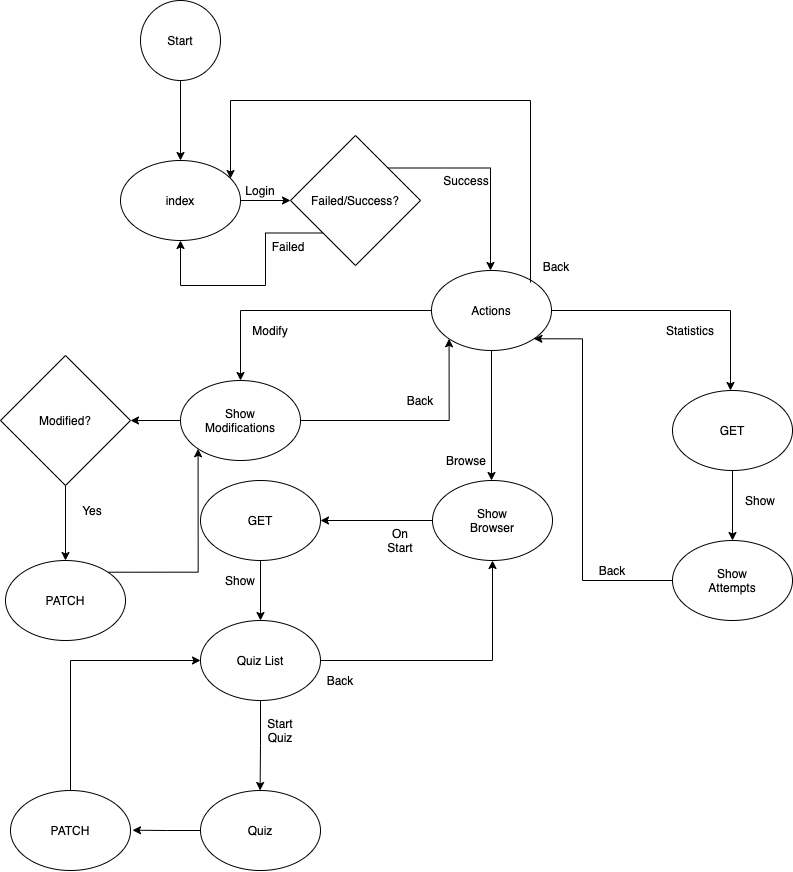

The diagram above was exported from draw.io. Its source (the exported page's mxGraphModel, read from the mxfile embedded in the PNG):
<mxGraphModel dx="1577" dy="942" grid="1" gridSize="10" guides="1" tooltips="1" connect="1" arrows="1" fold="1" page="1" pageScale="1" pageWidth="850" pageHeight="1100" math="0" shadow="0">
  <root>
    <mxCell id="0" />
    <mxCell id="1" parent="0" />
    <mxCell id="2" style="edgeStyle=orthogonalEdgeStyle;rounded=0;orthogonalLoop=1;jettySize=auto;html=1;exitX=0.5;exitY=1;exitDx=0;exitDy=0;" edge="1" source="3" parent="1">
      <mxGeometry relative="1" as="geometry">
        <mxPoint x="238" y="190" as="targetPoint" />
      </mxGeometry>
    </mxCell>
    <mxCell id="3" value="Start" style="ellipse;whiteSpace=wrap;html=1;aspect=fixed;" vertex="1" parent="1">
      <mxGeometry x="198" y="30" width="80" height="80" as="geometry" />
    </mxCell>
    <mxCell id="4" style="edgeStyle=orthogonalEdgeStyle;rounded=0;orthogonalLoop=1;jettySize=auto;html=1;exitX=1;exitY=0.5;exitDx=0;exitDy=0;" edge="1" source="5" parent="1">
      <mxGeometry relative="1" as="geometry">
        <mxPoint x="348" y="230" as="targetPoint" />
      </mxGeometry>
    </mxCell>
    <mxCell id="5" value="" style="ellipse;whiteSpace=wrap;html=1;" vertex="1" parent="1">
      <mxGeometry x="178" y="190" width="120" height="80" as="geometry" />
    </mxCell>
    <mxCell id="6" value="index" style="text;html=1;strokeColor=none;fillColor=none;align=center;verticalAlign=middle;whiteSpace=wrap;rounded=0;" vertex="1" parent="1">
      <mxGeometry x="218" y="220" width="40" height="20" as="geometry" />
    </mxCell>
    <mxCell id="7" style="edgeStyle=orthogonalEdgeStyle;rounded=0;orthogonalLoop=1;jettySize=auto;html=1;exitX=1;exitY=0;exitDx=0;exitDy=0;" edge="1" source="9" parent="1">
      <mxGeometry relative="1" as="geometry">
        <mxPoint x="548" y="300" as="targetPoint" />
      </mxGeometry>
    </mxCell>
    <mxCell id="8" style="edgeStyle=orthogonalEdgeStyle;rounded=0;orthogonalLoop=1;jettySize=auto;html=1;exitX=0;exitY=1;exitDx=0;exitDy=0;entryX=0.5;entryY=1;entryDx=0;entryDy=0;" edge="1" source="9" target="5" parent="1">
      <mxGeometry relative="1" as="geometry" />
    </mxCell>
    <mxCell id="9" value="Failed/Success?" style="rhombus;whiteSpace=wrap;html=1;" vertex="1" parent="1">
      <mxGeometry x="348" y="165" width="130" height="130" as="geometry" />
    </mxCell>
    <mxCell id="10" value="Failed" style="text;html=1;strokeColor=none;fillColor=none;align=center;verticalAlign=middle;whiteSpace=wrap;rounded=0;" vertex="1" parent="1">
      <mxGeometry x="326" y="266" width="40" height="20" as="geometry" />
    </mxCell>
    <mxCell id="11" value="Success" style="text;html=1;strokeColor=none;fillColor=none;align=center;verticalAlign=middle;whiteSpace=wrap;rounded=0;" vertex="1" parent="1">
      <mxGeometry x="504" y="200" width="40" height="20" as="geometry" />
    </mxCell>
    <mxCell id="12" style="edgeStyle=orthogonalEdgeStyle;rounded=0;orthogonalLoop=1;jettySize=auto;html=1;exitX=0;exitY=0.5;exitDx=0;exitDy=0;" edge="1" source="15" parent="1">
      <mxGeometry relative="1" as="geometry">
        <mxPoint x="298" y="410" as="targetPoint" />
      </mxGeometry>
    </mxCell>
    <mxCell id="13" style="edgeStyle=orthogonalEdgeStyle;rounded=0;orthogonalLoop=1;jettySize=auto;html=1;exitX=0.5;exitY=1;exitDx=0;exitDy=0;" edge="1" source="15" parent="1">
      <mxGeometry relative="1" as="geometry">
        <mxPoint x="549" y="510" as="targetPoint" />
      </mxGeometry>
    </mxCell>
    <mxCell id="14" style="edgeStyle=orthogonalEdgeStyle;rounded=0;orthogonalLoop=1;jettySize=auto;html=1;exitX=1;exitY=0.5;exitDx=0;exitDy=0;" edge="1" source="15" parent="1">
      <mxGeometry relative="1" as="geometry">
        <mxPoint x="788" y="420" as="targetPoint" />
      </mxGeometry>
    </mxCell>
    <mxCell id="15" value="" style="ellipse;whiteSpace=wrap;html=1;" vertex="1" parent="1">
      <mxGeometry x="489" y="300" width="120" height="80" as="geometry" />
    </mxCell>
    <mxCell id="16" value="Actions" style="text;html=1;strokeColor=none;fillColor=none;align=center;verticalAlign=middle;whiteSpace=wrap;rounded=0;" vertex="1" parent="1">
      <mxGeometry x="529" y="330" width="40" height="20" as="geometry" />
    </mxCell>
    <mxCell id="17" value="Modify" style="text;html=1;strokeColor=none;fillColor=none;align=center;verticalAlign=middle;whiteSpace=wrap;rounded=0;" vertex="1" parent="1">
      <mxGeometry x="308" y="350" width="40" height="20" as="geometry" />
    </mxCell>
    <mxCell id="18" value="Browse" style="text;html=1;strokeColor=none;fillColor=none;align=center;verticalAlign=middle;whiteSpace=wrap;rounded=0;" vertex="1" parent="1">
      <mxGeometry x="504" y="480" width="40" height="20" as="geometry" />
    </mxCell>
    <mxCell id="19" value="Statistics" style="text;html=1;strokeColor=none;fillColor=none;align=center;verticalAlign=middle;whiteSpace=wrap;rounded=0;" vertex="1" parent="1">
      <mxGeometry x="728" y="350" width="40" height="20" as="geometry" />
    </mxCell>
    <mxCell id="20" style="edgeStyle=orthogonalEdgeStyle;rounded=0;orthogonalLoop=1;jettySize=auto;html=1;exitX=1;exitY=0.5;exitDx=0;exitDy=0;entryX=0;entryY=1;entryDx=0;entryDy=0;" edge="1" source="22" target="15" parent="1">
      <mxGeometry relative="1" as="geometry" />
    </mxCell>
    <mxCell id="21" style="edgeStyle=orthogonalEdgeStyle;rounded=0;orthogonalLoop=1;jettySize=auto;html=1;exitX=0;exitY=0.5;exitDx=0;exitDy=0;entryX=1;entryY=0.5;entryDx=0;entryDy=0;" edge="1" source="22" target="42" parent="1">
      <mxGeometry relative="1" as="geometry" />
    </mxCell>
    <mxCell id="22" value="" style="ellipse;whiteSpace=wrap;html=1;" vertex="1" parent="1">
      <mxGeometry x="238" y="410" width="120" height="80" as="geometry" />
    </mxCell>
    <mxCell id="23" style="edgeStyle=orthogonalEdgeStyle;rounded=0;orthogonalLoop=1;jettySize=auto;html=1;exitX=0;exitY=0.5;exitDx=0;exitDy=0;entryX=1;entryY=1;entryDx=0;entryDy=0;" edge="1" source="43" target="15" parent="1">
      <mxGeometry relative="1" as="geometry">
        <Array as="points">
          <mxPoint x="640" y="610" />
          <mxPoint x="640" y="368" />
        </Array>
      </mxGeometry>
    </mxCell>
    <mxCell id="24" style="edgeStyle=orthogonalEdgeStyle;rounded=0;orthogonalLoop=1;jettySize=auto;html=1;exitX=0.5;exitY=1;exitDx=0;exitDy=0;entryX=0.5;entryY=0;entryDx=0;entryDy=0;" edge="1" source="25" target="43" parent="1">
      <mxGeometry relative="1" as="geometry" />
    </mxCell>
    <mxCell id="25" value="GET" style="ellipse;whiteSpace=wrap;html=1;" vertex="1" parent="1">
      <mxGeometry x="730" y="420" width="120" height="80" as="geometry" />
    </mxCell>
    <mxCell id="26" style="edgeStyle=orthogonalEdgeStyle;rounded=0;orthogonalLoop=1;jettySize=auto;html=1;exitX=0;exitY=0.5;exitDx=0;exitDy=0;entryX=1;entryY=0.5;entryDx=0;entryDy=0;" edge="1" source="27" target="45" parent="1">
      <mxGeometry relative="1" as="geometry" />
    </mxCell>
    <mxCell id="27" value="" style="ellipse;whiteSpace=wrap;html=1;" vertex="1" parent="1">
      <mxGeometry x="490" y="510" width="120" height="80" as="geometry" />
    </mxCell>
    <mxCell id="28" value="Show Modifications" style="text;html=1;strokeColor=none;fillColor=none;align=center;verticalAlign=middle;whiteSpace=wrap;rounded=0;" vertex="1" parent="1">
      <mxGeometry x="278" y="440" width="40" height="20" as="geometry" />
    </mxCell>
    <mxCell id="29" value="Show Browser" style="text;html=1;strokeColor=none;fillColor=none;align=center;verticalAlign=middle;whiteSpace=wrap;rounded=0;" vertex="1" parent="1">
      <mxGeometry x="530" y="540" width="40" height="20" as="geometry" />
    </mxCell>
    <mxCell id="30" value="" style="endArrow=none;html=1;" edge="1" parent="1">
      <mxGeometry width="50" height="50" relative="1" as="geometry">
        <mxPoint x="588" y="312" as="sourcePoint" />
        <mxPoint x="588" y="130" as="targetPoint" />
      </mxGeometry>
    </mxCell>
    <mxCell id="31" value="" style="endArrow=none;html=1;" edge="1" parent="1">
      <mxGeometry width="50" height="50" relative="1" as="geometry">
        <mxPoint x="288" y="130" as="sourcePoint" />
        <mxPoint x="588" y="130" as="targetPoint" />
      </mxGeometry>
    </mxCell>
    <mxCell id="32" value="" style="endArrow=classic;html=1;" edge="1" parent="1">
      <mxGeometry width="50" height="50" relative="1" as="geometry">
        <mxPoint x="288" y="130" as="sourcePoint" />
        <mxPoint x="288" y="208" as="targetPoint" />
      </mxGeometry>
    </mxCell>
    <mxCell id="33" value="Back" style="text;html=1;strokeColor=none;fillColor=none;align=center;verticalAlign=middle;whiteSpace=wrap;rounded=0;" vertex="1" parent="1">
      <mxGeometry x="594" y="286" width="40" height="20" as="geometry" />
    </mxCell>
    <mxCell id="34" style="edgeStyle=orthogonalEdgeStyle;rounded=0;orthogonalLoop=1;jettySize=auto;html=1;exitX=1;exitY=0.5;exitDx=0;exitDy=0;entryX=0.5;entryY=1;entryDx=0;entryDy=0;" edge="1" source="36" target="27" parent="1">
      <mxGeometry relative="1" as="geometry" />
    </mxCell>
    <mxCell id="35" style="edgeStyle=orthogonalEdgeStyle;rounded=0;orthogonalLoop=1;jettySize=auto;html=1;exitX=0.5;exitY=1;exitDx=0;exitDy=0;" edge="1" source="36" parent="1">
      <mxGeometry relative="1" as="geometry">
        <mxPoint x="317.5882352941178" y="820.0000000000002" as="targetPoint" />
      </mxGeometry>
    </mxCell>
    <mxCell id="36" value="Quiz List" style="ellipse;whiteSpace=wrap;html=1;" vertex="1" parent="1">
      <mxGeometry x="258" y="650" width="120" height="80" as="geometry" />
    </mxCell>
    <mxCell id="37" value="On Start" style="text;html=1;strokeColor=none;fillColor=none;align=center;verticalAlign=middle;whiteSpace=wrap;rounded=0;" vertex="1" parent="1">
      <mxGeometry x="438" y="560" width="40" height="20" as="geometry" />
    </mxCell>
    <mxCell id="38" value="Back" style="text;html=1;strokeColor=none;fillColor=none;align=center;verticalAlign=middle;whiteSpace=wrap;rounded=0;" vertex="1" parent="1">
      <mxGeometry x="378" y="700" width="40" height="20" as="geometry" />
    </mxCell>
    <mxCell id="39" value="Back" style="text;html=1;strokeColor=none;fillColor=none;align=center;verticalAlign=middle;whiteSpace=wrap;rounded=0;" vertex="1" parent="1">
      <mxGeometry x="650" y="590" width="40" height="20" as="geometry" />
    </mxCell>
    <mxCell id="40" value="Back" style="text;html=1;strokeColor=none;fillColor=none;align=center;verticalAlign=middle;whiteSpace=wrap;rounded=0;" vertex="1" parent="1">
      <mxGeometry x="458" y="420" width="40" height="20" as="geometry" />
    </mxCell>
    <mxCell id="41" style="edgeStyle=orthogonalEdgeStyle;rounded=0;orthogonalLoop=1;jettySize=auto;html=1;exitX=0.5;exitY=1;exitDx=0;exitDy=0;entryX=0.5;entryY=0;entryDx=0;entryDy=0;" edge="1" source="42" target="51" parent="1">
      <mxGeometry relative="1" as="geometry" />
    </mxCell>
    <mxCell id="42" value="Modified?" style="rhombus;whiteSpace=wrap;html=1;" vertex="1" parent="1">
      <mxGeometry x="58" y="385" width="130" height="130" as="geometry" />
    </mxCell>
    <mxCell id="43" value="" style="ellipse;whiteSpace=wrap;html=1;" vertex="1" parent="1">
      <mxGeometry x="730" y="570" width="120" height="80" as="geometry" />
    </mxCell>
    <mxCell id="44" style="edgeStyle=orthogonalEdgeStyle;rounded=0;orthogonalLoop=1;jettySize=auto;html=1;exitX=0.5;exitY=1;exitDx=0;exitDy=0;entryX=0.5;entryY=0;entryDx=0;entryDy=0;" edge="1" source="45" target="36" parent="1">
      <mxGeometry relative="1" as="geometry" />
    </mxCell>
    <mxCell id="45" value="" style="ellipse;whiteSpace=wrap;html=1;" vertex="1" parent="1">
      <mxGeometry x="258" y="510" width="120" height="80" as="geometry" />
    </mxCell>
    <mxCell id="46" value="GET" style="text;html=1;strokeColor=none;fillColor=none;align=center;verticalAlign=middle;whiteSpace=wrap;rounded=0;" vertex="1" parent="1">
      <mxGeometry x="298" y="540" width="40" height="20" as="geometry" />
    </mxCell>
    <mxCell id="47" value="Show" style="text;html=1;strokeColor=none;fillColor=none;align=center;verticalAlign=middle;whiteSpace=wrap;rounded=0;" vertex="1" parent="1">
      <mxGeometry x="278" y="600" width="40" height="20" as="geometry" />
    </mxCell>
    <mxCell id="48" value="Show Attempts" style="text;html=1;strokeColor=none;fillColor=none;align=center;verticalAlign=middle;whiteSpace=wrap;rounded=0;" vertex="1" parent="1">
      <mxGeometry x="770" y="600" width="40" height="20" as="geometry" />
    </mxCell>
    <mxCell id="49" value="Show" style="text;html=1;strokeColor=none;fillColor=none;align=center;verticalAlign=middle;whiteSpace=wrap;rounded=0;" vertex="1" parent="1">
      <mxGeometry x="798" y="520" width="40" height="20" as="geometry" />
    </mxCell>
    <mxCell id="50" style="edgeStyle=orthogonalEdgeStyle;rounded=0;orthogonalLoop=1;jettySize=auto;html=1;exitX=1;exitY=0;exitDx=0;exitDy=0;entryX=0;entryY=1;entryDx=0;entryDy=0;" edge="1" source="51" target="22" parent="1">
      <mxGeometry relative="1" as="geometry" />
    </mxCell>
    <mxCell id="51" value="PATCH" style="ellipse;whiteSpace=wrap;html=1;" vertex="1" parent="1">
      <mxGeometry x="63" y="590" width="120" height="80" as="geometry" />
    </mxCell>
    <mxCell id="52" value="Yes" style="text;html=1;strokeColor=none;fillColor=none;align=center;verticalAlign=middle;whiteSpace=wrap;rounded=0;" vertex="1" parent="1">
      <mxGeometry x="130" y="530" width="40" height="20" as="geometry" />
    </mxCell>
    <mxCell id="53" style="edgeStyle=orthogonalEdgeStyle;rounded=0;orthogonalLoop=1;jettySize=auto;html=1;exitX=0;exitY=0.5;exitDx=0;exitDy=0;" edge="1" source="54" parent="1">
      <mxGeometry relative="1" as="geometry">
        <mxPoint x="190.00000000000023" y="859.7058823529412" as="targetPoint" />
      </mxGeometry>
    </mxCell>
    <mxCell id="54" value="Quiz" style="ellipse;whiteSpace=wrap;html=1;" vertex="1" parent="1">
      <mxGeometry x="258" y="820" width="120" height="80" as="geometry" />
    </mxCell>
    <mxCell id="55" value="Start Quiz" style="text;html=1;strokeColor=none;fillColor=none;align=center;verticalAlign=middle;whiteSpace=wrap;rounded=0;" vertex="1" parent="1">
      <mxGeometry x="318" y="750" width="40" height="20" as="geometry" />
    </mxCell>
    <mxCell id="56" style="edgeStyle=orthogonalEdgeStyle;rounded=0;orthogonalLoop=1;jettySize=auto;html=1;exitX=0.5;exitY=0;exitDx=0;exitDy=0;entryX=0;entryY=0.5;entryDx=0;entryDy=0;" edge="1" source="57" target="36" parent="1">
      <mxGeometry relative="1" as="geometry" />
    </mxCell>
    <mxCell id="57" value="PATCH" style="ellipse;whiteSpace=wrap;html=1;" vertex="1" parent="1">
      <mxGeometry x="68" y="820" width="120" height="80" as="geometry" />
    </mxCell>
    <mxCell id="58" value="Login" style="text;html=1;strokeColor=none;fillColor=none;align=center;verticalAlign=middle;whiteSpace=wrap;rounded=0;" vertex="1" parent="1">
      <mxGeometry x="298" y="210" width="40" height="20" as="geometry" />
    </mxCell>
  </root>
</mxGraphModel>